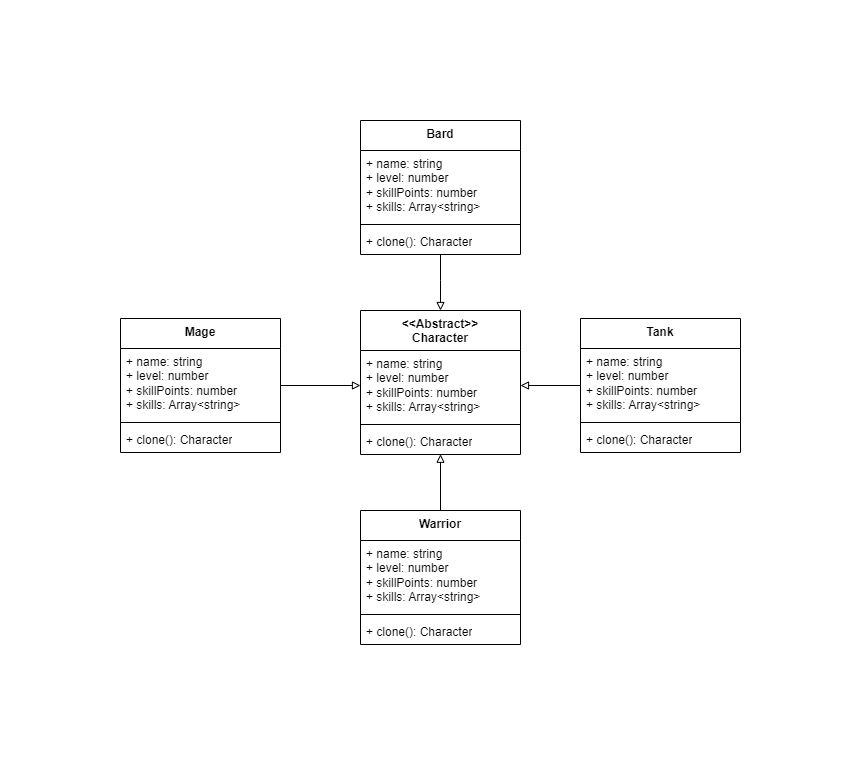

The diagram above was exported from draw.io. Its source (the exported page's mxGraphModel, read from the mxfile embedded in the PNG):
<mxGraphModel dx="2206" dy="1913" grid="1" gridSize="10" guides="1" tooltips="1" connect="1" arrows="1" fold="1" page="1" pageScale="1" pageWidth="827" pageHeight="1169" background="none" math="0" shadow="0">
  <root>
    <mxCell id="0" />
    <mxCell id="1" parent="0" />
    <mxCell id="2tF-eWz5nh4GcRFipAw8-1" value="&amp;lt;&amp;lt;Abstract&amp;gt;&amp;gt;&lt;br&gt;Character" style="swimlane;fontStyle=1;align=center;verticalAlign=top;childLayout=stackLayout;horizontal=1;startSize=40;horizontalStack=0;resizeParent=1;resizeParentMax=0;resizeLast=0;collapsible=1;marginBottom=0;whiteSpace=wrap;html=1;" parent="1" vertex="1">
      <mxGeometry x="220" y="140" width="160" height="144" as="geometry" />
    </mxCell>
    <mxCell id="2tF-eWz5nh4GcRFipAw8-2" value="+ name: string&lt;br&gt;+ level: number&lt;br&gt;+ skillPoints: number&lt;br&gt;+ skills: Array&amp;lt;string&amp;gt;" style="text;strokeColor=none;fillColor=none;align=left;verticalAlign=top;spacingLeft=4;spacingRight=4;overflow=hidden;rotatable=0;points=[[0,0.5],[1,0.5]];portConstraint=eastwest;whiteSpace=wrap;html=1;" parent="2tF-eWz5nh4GcRFipAw8-1" vertex="1">
      <mxGeometry y="40" width="160" height="70" as="geometry" />
    </mxCell>
    <mxCell id="2tF-eWz5nh4GcRFipAw8-3" value="" style="line;strokeWidth=1;fillColor=none;align=left;verticalAlign=middle;spacingTop=-1;spacingLeft=3;spacingRight=3;rotatable=0;labelPosition=right;points=[];portConstraint=eastwest;strokeColor=inherit;" parent="2tF-eWz5nh4GcRFipAw8-1" vertex="1">
      <mxGeometry y="110" width="160" height="8" as="geometry" />
    </mxCell>
    <mxCell id="2tF-eWz5nh4GcRFipAw8-4" value="+ clone(): Character" style="text;strokeColor=none;fillColor=none;align=left;verticalAlign=top;spacingLeft=4;spacingRight=4;overflow=hidden;rotatable=0;points=[[0,0.5],[1,0.5]];portConstraint=eastwest;whiteSpace=wrap;html=1;" parent="2tF-eWz5nh4GcRFipAw8-1" vertex="1">
      <mxGeometry y="118" width="160" height="26" as="geometry" />
    </mxCell>
    <mxCell id="_fUXXP0P-kmCVzLy62Wc-23" style="edgeStyle=orthogonalEdgeStyle;rounded=0;orthogonalLoop=1;jettySize=auto;html=1;entryX=0;entryY=0.5;entryDx=0;entryDy=0;endArrow=block;endFill=0;" parent="1" source="_fUXXP0P-kmCVzLy62Wc-1" target="2tF-eWz5nh4GcRFipAw8-2" edge="1">
      <mxGeometry relative="1" as="geometry" />
    </mxCell>
    <mxCell id="_fUXXP0P-kmCVzLy62Wc-1" value="Mage" style="swimlane;fontStyle=1;align=center;verticalAlign=top;childLayout=stackLayout;horizontal=1;startSize=30;horizontalStack=0;resizeParent=1;resizeParentMax=0;resizeLast=0;collapsible=1;marginBottom=0;whiteSpace=wrap;html=1;" parent="1" vertex="1">
      <mxGeometry x="-20" y="148" width="160" height="134" as="geometry" />
    </mxCell>
    <mxCell id="_fUXXP0P-kmCVzLy62Wc-2" value="+ name: string&lt;br&gt;+ level: number&lt;br&gt;+ skillPoints: number&lt;br&gt;+ skills: Array&amp;lt;string&amp;gt;" style="text;strokeColor=none;fillColor=none;align=left;verticalAlign=top;spacingLeft=4;spacingRight=4;overflow=hidden;rotatable=0;points=[[0,0.5],[1,0.5]];portConstraint=eastwest;whiteSpace=wrap;html=1;" parent="_fUXXP0P-kmCVzLy62Wc-1" vertex="1">
      <mxGeometry y="30" width="160" height="70" as="geometry" />
    </mxCell>
    <mxCell id="_fUXXP0P-kmCVzLy62Wc-3" value="" style="line;strokeWidth=1;fillColor=none;align=left;verticalAlign=middle;spacingTop=-1;spacingLeft=3;spacingRight=3;rotatable=0;labelPosition=right;points=[];portConstraint=eastwest;strokeColor=inherit;" parent="_fUXXP0P-kmCVzLy62Wc-1" vertex="1">
      <mxGeometry y="100" width="160" height="8" as="geometry" />
    </mxCell>
    <mxCell id="_fUXXP0P-kmCVzLy62Wc-4" value="+ clone(): Character" style="text;strokeColor=none;fillColor=none;align=left;verticalAlign=top;spacingLeft=4;spacingRight=4;overflow=hidden;rotatable=0;points=[[0,0.5],[1,0.5]];portConstraint=eastwest;whiteSpace=wrap;html=1;" parent="_fUXXP0P-kmCVzLy62Wc-1" vertex="1">
      <mxGeometry y="108" width="160" height="26" as="geometry" />
    </mxCell>
    <mxCell id="_fUXXP0P-kmCVzLy62Wc-5" value="Warrior" style="swimlane;fontStyle=1;align=center;verticalAlign=top;childLayout=stackLayout;horizontal=1;startSize=30;horizontalStack=0;resizeParent=1;resizeParentMax=0;resizeLast=0;collapsible=1;marginBottom=0;whiteSpace=wrap;html=1;" parent="1" vertex="1">
      <mxGeometry x="220" y="340" width="160" height="134" as="geometry" />
    </mxCell>
    <mxCell id="_fUXXP0P-kmCVzLy62Wc-6" value="+ name: string&lt;br&gt;+ level: number&lt;br&gt;+ skillPoints: number&lt;br&gt;+ skills: Array&amp;lt;string&amp;gt;" style="text;strokeColor=none;fillColor=none;align=left;verticalAlign=top;spacingLeft=4;spacingRight=4;overflow=hidden;rotatable=0;points=[[0,0.5],[1,0.5]];portConstraint=eastwest;whiteSpace=wrap;html=1;" parent="_fUXXP0P-kmCVzLy62Wc-5" vertex="1">
      <mxGeometry y="30" width="160" height="70" as="geometry" />
    </mxCell>
    <mxCell id="_fUXXP0P-kmCVzLy62Wc-7" value="" style="line;strokeWidth=1;fillColor=none;align=left;verticalAlign=middle;spacingTop=-1;spacingLeft=3;spacingRight=3;rotatable=0;labelPosition=right;points=[];portConstraint=eastwest;strokeColor=inherit;" parent="_fUXXP0P-kmCVzLy62Wc-5" vertex="1">
      <mxGeometry y="100" width="160" height="8" as="geometry" />
    </mxCell>
    <mxCell id="_fUXXP0P-kmCVzLy62Wc-8" value="+ clone(): Character" style="text;strokeColor=none;fillColor=none;align=left;verticalAlign=top;spacingLeft=4;spacingRight=4;overflow=hidden;rotatable=0;points=[[0,0.5],[1,0.5]];portConstraint=eastwest;whiteSpace=wrap;html=1;" parent="_fUXXP0P-kmCVzLy62Wc-5" vertex="1">
      <mxGeometry y="108" width="160" height="26" as="geometry" />
    </mxCell>
    <mxCell id="_fUXXP0P-kmCVzLy62Wc-22" style="edgeStyle=orthogonalEdgeStyle;rounded=0;orthogonalLoop=1;jettySize=auto;html=1;entryX=1;entryY=0.5;entryDx=0;entryDy=0;endArrow=block;endFill=0;" parent="1" source="_fUXXP0P-kmCVzLy62Wc-13" target="2tF-eWz5nh4GcRFipAw8-2" edge="1">
      <mxGeometry relative="1" as="geometry" />
    </mxCell>
    <mxCell id="_fUXXP0P-kmCVzLy62Wc-13" value="Tank" style="swimlane;fontStyle=1;align=center;verticalAlign=top;childLayout=stackLayout;horizontal=1;startSize=30;horizontalStack=0;resizeParent=1;resizeParentMax=0;resizeLast=0;collapsible=1;marginBottom=0;whiteSpace=wrap;html=1;" parent="1" vertex="1">
      <mxGeometry x="440" y="148" width="160" height="134" as="geometry" />
    </mxCell>
    <mxCell id="_fUXXP0P-kmCVzLy62Wc-14" value="+ name: string&lt;br&gt;+ level: number&lt;br&gt;+ skillPoints: number&lt;br&gt;+ skills: Array&amp;lt;string&amp;gt;" style="text;strokeColor=none;fillColor=none;align=left;verticalAlign=top;spacingLeft=4;spacingRight=4;overflow=hidden;rotatable=0;points=[[0,0.5],[1,0.5]];portConstraint=eastwest;whiteSpace=wrap;html=1;" parent="_fUXXP0P-kmCVzLy62Wc-13" vertex="1">
      <mxGeometry y="30" width="160" height="70" as="geometry" />
    </mxCell>
    <mxCell id="_fUXXP0P-kmCVzLy62Wc-15" value="" style="line;strokeWidth=1;fillColor=none;align=left;verticalAlign=middle;spacingTop=-1;spacingLeft=3;spacingRight=3;rotatable=0;labelPosition=right;points=[];portConstraint=eastwest;strokeColor=inherit;" parent="_fUXXP0P-kmCVzLy62Wc-13" vertex="1">
      <mxGeometry y="100" width="160" height="8" as="geometry" />
    </mxCell>
    <mxCell id="_fUXXP0P-kmCVzLy62Wc-16" value="+ clone(): Character" style="text;strokeColor=none;fillColor=none;align=left;verticalAlign=top;spacingLeft=4;spacingRight=4;overflow=hidden;rotatable=0;points=[[0,0.5],[1,0.5]];portConstraint=eastwest;whiteSpace=wrap;html=1;" parent="_fUXXP0P-kmCVzLy62Wc-13" vertex="1">
      <mxGeometry y="108" width="160" height="26" as="geometry" />
    </mxCell>
    <mxCell id="_fUXXP0P-kmCVzLy62Wc-21" style="edgeStyle=orthogonalEdgeStyle;rounded=0;orthogonalLoop=1;jettySize=auto;html=1;entryX=0.5;entryY=0;entryDx=0;entryDy=0;endArrow=block;endFill=0;" parent="1" source="_fUXXP0P-kmCVzLy62Wc-17" target="2tF-eWz5nh4GcRFipAw8-1" edge="1">
      <mxGeometry relative="1" as="geometry">
        <Array as="points">
          <mxPoint x="300" y="110" />
          <mxPoint x="300" y="110" />
        </Array>
      </mxGeometry>
    </mxCell>
    <mxCell id="_fUXXP0P-kmCVzLy62Wc-17" value="Bard" style="swimlane;fontStyle=1;align=center;verticalAlign=top;childLayout=stackLayout;horizontal=1;startSize=30;horizontalStack=0;resizeParent=1;resizeParentMax=0;resizeLast=0;collapsible=1;marginBottom=0;whiteSpace=wrap;html=1;" parent="1" vertex="1">
      <mxGeometry x="220" y="-50" width="160" height="134" as="geometry" />
    </mxCell>
    <mxCell id="_fUXXP0P-kmCVzLy62Wc-18" value="+ name: string&lt;br&gt;+ level: number&lt;br&gt;+ skillPoints: number&lt;br&gt;+ skills: Array&amp;lt;string&amp;gt;" style="text;strokeColor=none;fillColor=none;align=left;verticalAlign=top;spacingLeft=4;spacingRight=4;overflow=hidden;rotatable=0;points=[[0,0.5],[1,0.5]];portConstraint=eastwest;whiteSpace=wrap;html=1;" parent="_fUXXP0P-kmCVzLy62Wc-17" vertex="1">
      <mxGeometry y="30" width="160" height="70" as="geometry" />
    </mxCell>
    <mxCell id="_fUXXP0P-kmCVzLy62Wc-19" value="" style="line;strokeWidth=1;fillColor=none;align=left;verticalAlign=middle;spacingTop=-1;spacingLeft=3;spacingRight=3;rotatable=0;labelPosition=right;points=[];portConstraint=eastwest;strokeColor=inherit;" parent="_fUXXP0P-kmCVzLy62Wc-17" vertex="1">
      <mxGeometry y="100" width="160" height="8" as="geometry" />
    </mxCell>
    <mxCell id="_fUXXP0P-kmCVzLy62Wc-20" value="+ clone(): Character" style="text;strokeColor=none;fillColor=none;align=left;verticalAlign=top;spacingLeft=4;spacingRight=4;overflow=hidden;rotatable=0;points=[[0,0.5],[1,0.5]];portConstraint=eastwest;whiteSpace=wrap;html=1;" parent="_fUXXP0P-kmCVzLy62Wc-17" vertex="1">
      <mxGeometry y="108" width="160" height="26" as="geometry" />
    </mxCell>
    <mxCell id="_fUXXP0P-kmCVzLy62Wc-24" style="edgeStyle=orthogonalEdgeStyle;rounded=0;orthogonalLoop=1;jettySize=auto;html=1;entryX=0.5;entryY=0.991;entryDx=0;entryDy=0;entryPerimeter=0;endArrow=block;endFill=0;" parent="1" source="_fUXXP0P-kmCVzLy62Wc-5" target="2tF-eWz5nh4GcRFipAw8-4" edge="1">
      <mxGeometry relative="1" as="geometry" />
    </mxCell>
  </root>
</mxGraphModel>